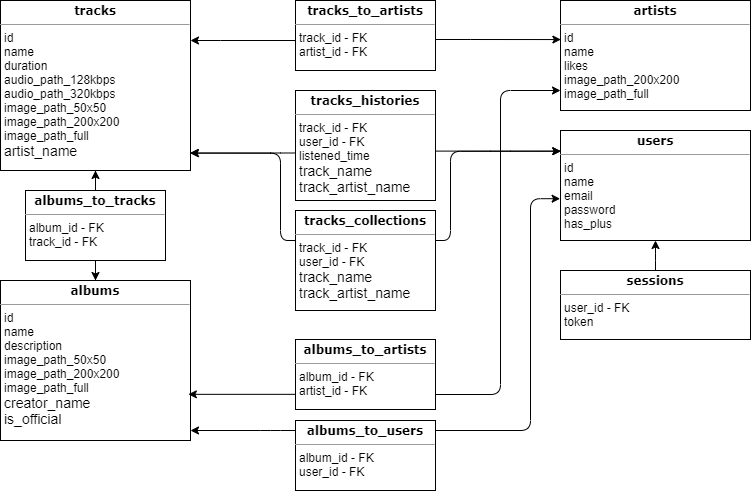

The diagram above was exported from draw.io. Its source (the exported page's mxGraphModel, read from the mxfile embedded in the PNG):
<mxGraphModel dx="1278" dy="575" grid="1" gridSize="10" guides="1" tooltips="1" connect="1" arrows="1" fold="1" page="1" pageScale="1" pageWidth="850" pageHeight="1100" background="none" math="0" shadow="0">
  <root>
    <mxCell id="0" />
    <mxCell id="1" parent="0" />
    <mxCell id="5d2195bd80daf111-18" value="&lt;p style=&quot;margin: 0px ; margin-top: 4px ; text-align: center&quot;&gt;&lt;b&gt;&lt;font face=&quot;Verdana&quot;&gt;tracks&lt;/font&gt;&lt;/b&gt;&lt;/p&gt;&lt;hr size=&quot;1&quot;&gt;&lt;p style=&quot;margin: 0px ; margin-left: 4px&quot;&gt;id&lt;/p&gt;&lt;p style=&quot;margin: 0px ; margin-left: 4px&quot;&gt;name&lt;/p&gt;&lt;p style=&quot;margin: 0px ; margin-left: 4px&quot;&gt;duration&lt;/p&gt;&lt;p style=&quot;margin: 0px ; margin-left: 4px&quot;&gt;audio_path_128kbps&lt;/p&gt;&lt;p style=&quot;margin: 0px ; margin-left: 4px&quot;&gt;audio_path_320kbps&lt;/p&gt;&lt;p style=&quot;margin: 0px ; margin-left: 4px&quot;&gt;image_path_50x50&lt;/p&gt;&lt;p style=&quot;margin: 0px ; margin-left: 4px&quot;&gt;image_path_200x200&lt;/p&gt;&lt;p style=&quot;margin: 0px ; margin-left: 4px&quot;&gt;image_path_full&lt;/p&gt;&lt;p style=&quot;margin: 0px ; margin-left: 4px&quot;&gt;&lt;font style=&quot;font-size: 14px&quot;&gt;artist_name&lt;/font&gt;&lt;/p&gt;" style="verticalAlign=top;align=left;overflow=fill;fontSize=12;fontFamily=Helvetica;html=1;shadow=0;comic=0;labelBackgroundColor=none;strokeWidth=1;rounded=0;" parent="1" vertex="1">
      <mxGeometry x="60" y="20" width="190" height="170" as="geometry" />
    </mxCell>
    <mxCell id="cpFBTAs6kI_SOLsvrT_k-1" value="&lt;p style=&quot;margin: 0px ; margin-top: 4px ; text-align: center&quot;&gt;&lt;b&gt;&lt;font face=&quot;Verdana&quot;&gt;artists&lt;/font&gt;&lt;/b&gt;&lt;/p&gt;&lt;hr size=&quot;1&quot;&gt;&lt;p style=&quot;margin: 0px ; margin-left: 4px&quot;&gt;id&lt;/p&gt;&lt;p style=&quot;margin: 0px ; margin-left: 4px&quot;&gt;name&lt;/p&gt;&lt;p style=&quot;margin: 0px ; margin-left: 4px&quot;&gt;likes&lt;/p&gt;&lt;p style=&quot;margin: 0px ; margin-left: 4px&quot;&gt;image_path_200x200&lt;/p&gt;&lt;p style=&quot;margin: 0px ; margin-left: 4px&quot;&gt;image_path_full&lt;/p&gt;" style="verticalAlign=top;align=left;overflow=fill;fontSize=12;fontFamily=Helvetica;html=1;shadow=0;comic=0;labelBackgroundColor=none;strokeWidth=1;rounded=0;" parent="1" vertex="1">
      <mxGeometry x="620" y="20" width="190" height="110" as="geometry" />
    </mxCell>
    <mxCell id="cpFBTAs6kI_SOLsvrT_k-3" value="&lt;p style=&quot;margin: 0px ; margin-top: 4px ; text-align: center&quot;&gt;&lt;b&gt;&lt;font face=&quot;Verdana&quot;&gt;users&lt;/font&gt;&lt;/b&gt;&lt;/p&gt;&lt;hr size=&quot;1&quot;&gt;&lt;p style=&quot;margin: 0px ; margin-left: 4px&quot;&gt;id&lt;/p&gt;&lt;p style=&quot;margin: 0px ; margin-left: 4px&quot;&gt;name&lt;/p&gt;&lt;p style=&quot;margin: 0px ; margin-left: 4px&quot;&gt;email&lt;/p&gt;&lt;p style=&quot;margin: 0px ; margin-left: 4px&quot;&gt;password&lt;/p&gt;&lt;p style=&quot;margin: 0px ; margin-left: 4px&quot;&gt;has_plus&lt;/p&gt;" style="verticalAlign=top;align=left;overflow=fill;fontSize=12;fontFamily=Helvetica;html=1;shadow=0;comic=0;labelBackgroundColor=none;strokeWidth=1;rounded=0;" parent="1" vertex="1">
      <mxGeometry x="620" y="150" width="190" height="110" as="geometry" />
    </mxCell>
    <mxCell id="4WesDJYoEPnTn1eyeg0w-3" value="" style="edgeStyle=orthogonalEdgeStyle;orthogonalLoop=1;jettySize=auto;html=1;fontSize=14;" parent="1" source="cpFBTAs6kI_SOLsvrT_k-4" target="cpFBTAs6kI_SOLsvrT_k-3" edge="1">
      <mxGeometry relative="1" as="geometry" />
    </mxCell>
    <mxCell id="cpFBTAs6kI_SOLsvrT_k-4" value="&lt;p style=&quot;margin: 0px ; margin-top: 4px ; text-align: center&quot;&gt;&lt;font face=&quot;Verdana&quot;&gt;&lt;b&gt;sessions&lt;/b&gt;&lt;/font&gt;&lt;/p&gt;&lt;hr size=&quot;1&quot;&gt;&lt;p style=&quot;margin: 0px ; margin-left: 4px&quot;&gt;user_id - FK&lt;/p&gt;&lt;p style=&quot;margin: 0px ; margin-left: 4px&quot;&gt;token&lt;/p&gt;" style="verticalAlign=top;align=left;overflow=fill;fontSize=12;fontFamily=Helvetica;html=1;shadow=0;comic=0;labelBackgroundColor=none;strokeWidth=1;rounded=0;" parent="1" vertex="1">
      <mxGeometry x="620" y="290" width="190" height="69" as="geometry" />
    </mxCell>
    <mxCell id="cpFBTAs6kI_SOLsvrT_k-10" value="&lt;p style=&quot;margin: 0px ; margin-top: 4px ; text-align: center&quot;&gt;&lt;b&gt;&lt;font face=&quot;Verdana&quot;&gt;albums&lt;/font&gt;&lt;/b&gt;&lt;/p&gt;&lt;hr size=&quot;1&quot;&gt;&lt;p style=&quot;margin: 0px ; margin-left: 4px&quot;&gt;id&lt;/p&gt;&lt;p style=&quot;margin: 0px ; margin-left: 4px&quot;&gt;name&lt;/p&gt;&lt;p style=&quot;margin: 0px ; margin-left: 4px&quot;&gt;description&lt;/p&gt;&lt;p style=&quot;margin: 0px ; margin-left: 4px&quot;&gt;image_path_50x50&lt;/p&gt;&lt;p style=&quot;margin: 0px ; margin-left: 4px&quot;&gt;image_path_200x200&lt;/p&gt;&lt;p style=&quot;margin: 0px ; margin-left: 4px&quot;&gt;image_path_full&lt;/p&gt;&lt;p style=&quot;margin: 0px ; margin-left: 4px&quot;&gt;&lt;span style=&quot;font-size: 14px&quot;&gt;creator_name&lt;/span&gt;&lt;br&gt;&lt;/p&gt;&lt;p style=&quot;margin: 0px ; margin-left: 4px&quot;&gt;&lt;span style=&quot;font-size: 14px&quot;&gt;is_official&lt;/span&gt;&lt;/p&gt;" style="verticalAlign=top;align=left;overflow=fill;fontSize=12;fontFamily=Helvetica;html=1;shadow=0;comic=0;labelBackgroundColor=none;strokeWidth=1;rounded=0;" parent="1" vertex="1">
      <mxGeometry x="60" y="300" width="190" height="160" as="geometry" />
    </mxCell>
    <mxCell id="cpFBTAs6kI_SOLsvrT_k-15" value="" style="edgeStyle=orthogonalEdgeStyle;orthogonalLoop=1;jettySize=auto;html=1;fontFamily=Verdana;fontSize=12;rounded=0;" parent="1" source="cpFBTAs6kI_SOLsvrT_k-12" target="cpFBTAs6kI_SOLsvrT_k-10" edge="1">
      <mxGeometry relative="1" as="geometry" />
    </mxCell>
    <mxCell id="cpFBTAs6kI_SOLsvrT_k-19" value="" style="edgeStyle=orthogonalEdgeStyle;orthogonalLoop=1;jettySize=auto;html=1;fontFamily=Verdana;fontSize=12;rounded=0;" parent="1" source="cpFBTAs6kI_SOLsvrT_k-12" target="5d2195bd80daf111-18" edge="1">
      <mxGeometry relative="1" as="geometry" />
    </mxCell>
    <mxCell id="cpFBTAs6kI_SOLsvrT_k-12" value="&lt;p style=&quot;margin: 0px ; margin-top: 4px ; text-align: center&quot;&gt;&lt;b&gt;&lt;font face=&quot;Verdana&quot;&gt;albums_to_tracks&lt;/font&gt;&lt;/b&gt;&lt;/p&gt;&lt;hr size=&quot;1&quot;&gt;&lt;p style=&quot;margin: 0px ; margin-left: 4px&quot;&gt;album_id - FK&lt;/p&gt;&lt;p style=&quot;margin: 0px ; margin-left: 4px&quot;&gt;track_id - FK&lt;/p&gt;" style="verticalAlign=top;align=left;overflow=fill;fontSize=12;fontFamily=Helvetica;html=1;shadow=0;comic=0;labelBackgroundColor=none;strokeWidth=1;rounded=0;" parent="1" vertex="1">
      <mxGeometry x="85" y="210" width="140" height="70" as="geometry" />
    </mxCell>
    <mxCell id="cpFBTAs6kI_SOLsvrT_k-17" style="edgeStyle=orthogonalEdgeStyle;orthogonalLoop=1;jettySize=auto;html=1;fontFamily=Verdana;fontSize=12;rounded=1;entryX=0.001;entryY=0.187;entryDx=0;entryDy=0;entryPerimeter=0;" parent="1" source="cpFBTAs6kI_SOLsvrT_k-13" target="cpFBTAs6kI_SOLsvrT_k-3" edge="1">
      <mxGeometry relative="1" as="geometry">
        <mxPoint x="618" y="200" as="targetPoint" />
        <Array as="points">
          <mxPoint x="560" y="171" />
        </Array>
      </mxGeometry>
    </mxCell>
    <mxCell id="cpFBTAs6kI_SOLsvrT_k-20" value="" style="edgeStyle=orthogonalEdgeStyle;orthogonalLoop=1;jettySize=auto;html=1;fontFamily=Verdana;fontSize=12;entryX=0.997;entryY=0.897;entryDx=0;entryDy=0;entryPerimeter=0;rounded=1;" parent="1" source="cpFBTAs6kI_SOLsvrT_k-13" target="5d2195bd80daf111-18" edge="1">
      <mxGeometry relative="1" as="geometry">
        <mxPoint x="270" y="170" as="targetPoint" />
        <Array as="points">
          <mxPoint x="340" y="172" />
        </Array>
      </mxGeometry>
    </mxCell>
    <mxCell id="cpFBTAs6kI_SOLsvrT_k-13" value="&lt;p style=&quot;margin: 0px ; margin-top: 4px ; text-align: center&quot;&gt;&lt;b&gt;&lt;font face=&quot;Verdana&quot;&gt;tracks_histories&lt;/font&gt;&lt;/b&gt;&lt;/p&gt;&lt;hr size=&quot;1&quot;&gt;&lt;p style=&quot;margin: 0px ; margin-left: 4px&quot;&gt;track_id - FK&lt;/p&gt;&lt;p style=&quot;margin: 0px ; margin-left: 4px&quot;&gt;user_id - FK&lt;/p&gt;&lt;p style=&quot;margin: 0px ; margin-left: 4px&quot;&gt;listened_time&lt;/p&gt;&lt;p style=&quot;margin: 0px 0px 0px 4px&quot;&gt;&lt;font style=&quot;font-size: 14px&quot;&gt;track_name&lt;/font&gt;&lt;/p&gt;&lt;p style=&quot;margin: 0px 0px 0px 4px&quot;&gt;&lt;font style=&quot;font-size: 14px&quot;&gt;track_artist_name&lt;/font&gt;&lt;/p&gt;" style="verticalAlign=top;align=left;overflow=fill;fontSize=12;fontFamily=Helvetica;html=1;shadow=0;comic=0;labelBackgroundColor=none;strokeWidth=1;rounded=0;" parent="1" vertex="1">
      <mxGeometry x="355" y="110" width="140" height="110" as="geometry" />
    </mxCell>
    <mxCell id="cpFBTAs6kI_SOLsvrT_k-25" style="edgeStyle=orthogonalEdgeStyle;orthogonalLoop=1;jettySize=auto;html=1;fontFamily=Verdana;fontSize=12;rounded=0;entryX=0.002;entryY=0.355;entryDx=0;entryDy=0;entryPerimeter=0;" parent="1" source="cpFBTAs6kI_SOLsvrT_k-24" target="cpFBTAs6kI_SOLsvrT_k-1" edge="1">
      <mxGeometry relative="1" as="geometry">
        <mxPoint x="620" y="55" as="targetPoint" />
        <Array as="points">
          <mxPoint x="530" y="59" />
          <mxPoint x="530" y="59" />
        </Array>
      </mxGeometry>
    </mxCell>
    <mxCell id="cpFBTAs6kI_SOLsvrT_k-27" value="" style="edgeStyle=orthogonalEdgeStyle;orthogonalLoop=1;jettySize=auto;html=1;fontFamily=Verdana;fontSize=12;rounded=0;" parent="1" source="cpFBTAs6kI_SOLsvrT_k-24" target="5d2195bd80daf111-18" edge="1">
      <mxGeometry relative="1" as="geometry">
        <Array as="points">
          <mxPoint x="280" y="60" />
          <mxPoint x="280" y="60" />
        </Array>
      </mxGeometry>
    </mxCell>
    <mxCell id="cpFBTAs6kI_SOLsvrT_k-24" value="&lt;p style=&quot;margin: 0px ; margin-top: 4px ; text-align: center&quot;&gt;&lt;b&gt;&lt;font face=&quot;Verdana&quot;&gt;tracks_to_artists&lt;/font&gt;&lt;/b&gt;&lt;/p&gt;&lt;hr size=&quot;1&quot;&gt;&lt;p style=&quot;margin: 0px ; margin-left: 4px&quot;&gt;track_id - FK&lt;/p&gt;&lt;p style=&quot;margin: 0px ; margin-left: 4px&quot;&gt;artist_id - FK&lt;/p&gt;" style="verticalAlign=top;align=left;overflow=fill;fontSize=12;fontFamily=Helvetica;html=1;shadow=0;comic=0;labelBackgroundColor=none;strokeWidth=1;rounded=0;" parent="1" vertex="1">
      <mxGeometry x="355" y="20" width="140" height="70" as="geometry" />
    </mxCell>
    <mxCell id="cpFBTAs6kI_SOLsvrT_k-31" value="" style="edgeStyle=orthogonalEdgeStyle;orthogonalLoop=1;jettySize=auto;html=1;fontFamily=Verdana;fontSize=12;rounded=0;" parent="1" source="cpFBTAs6kI_SOLsvrT_k-29" edge="1">
      <mxGeometry relative="1" as="geometry">
        <Array as="points">
          <mxPoint x="247.86" y="413.83" />
        </Array>
        <mxPoint x="247.86" y="413.83" as="targetPoint" />
      </mxGeometry>
    </mxCell>
    <mxCell id="cpFBTAs6kI_SOLsvrT_k-32" style="edgeStyle=orthogonalEdgeStyle;orthogonalLoop=1;jettySize=auto;html=1;fontFamily=Verdana;fontSize=12;rounded=1;" parent="1" source="cpFBTAs6kI_SOLsvrT_k-29" edge="1">
      <mxGeometry relative="1" as="geometry">
        <Array as="points">
          <mxPoint x="560" y="414" />
          <mxPoint x="560" y="110" />
        </Array>
        <mxPoint x="620" y="110" as="targetPoint" />
      </mxGeometry>
    </mxCell>
    <mxCell id="cpFBTAs6kI_SOLsvrT_k-29" value="&lt;p style=&quot;margin: 0px ; margin-top: 4px ; text-align: center&quot;&gt;&lt;b&gt;&lt;font face=&quot;Verdana&quot;&gt;albums_to_artists&lt;/font&gt;&lt;/b&gt;&lt;/p&gt;&lt;hr size=&quot;1&quot;&gt;&lt;p style=&quot;margin: 0px ; margin-left: 4px&quot;&gt;album_id - FK&lt;/p&gt;&lt;p style=&quot;margin: 0px ; margin-left: 4px&quot;&gt;artist_id - FK&lt;/p&gt;" style="verticalAlign=top;align=left;overflow=fill;fontSize=12;fontFamily=Helvetica;html=1;shadow=0;comic=0;labelBackgroundColor=none;strokeWidth=1;rounded=0;" parent="1" vertex="1">
      <mxGeometry x="355" y="359" width="140" height="70" as="geometry" />
    </mxCell>
    <mxCell id="4WesDJYoEPnTn1eyeg0w-5" style="edgeStyle=orthogonalEdgeStyle;orthogonalLoop=1;jettySize=auto;html=1;fontSize=14;spacing=2;rounded=1;endArrow=classic;endFill=1;entryX=0.002;entryY=0.189;entryDx=0;entryDy=0;entryPerimeter=0;" parent="1" source="4WesDJYoEPnTn1eyeg0w-4" target="cpFBTAs6kI_SOLsvrT_k-3" edge="1">
      <mxGeometry relative="1" as="geometry">
        <mxPoint x="620" y="170" as="targetPoint" />
        <Array as="points">
          <mxPoint x="510" y="260" />
          <mxPoint x="510" y="171" />
        </Array>
      </mxGeometry>
    </mxCell>
    <mxCell id="4WesDJYoEPnTn1eyeg0w-6" style="edgeStyle=orthogonalEdgeStyle;rounded=1;orthogonalLoop=1;jettySize=auto;html=1;entryX=1;entryY=0.898;entryDx=0;entryDy=0;entryPerimeter=0;fontSize=14;endArrow=classic;endFill=1;" parent="1" source="4WesDJYoEPnTn1eyeg0w-4" target="5d2195bd80daf111-18" edge="1">
      <mxGeometry relative="1" as="geometry">
        <Array as="points">
          <mxPoint x="340" y="260" />
          <mxPoint x="340" y="173" />
        </Array>
      </mxGeometry>
    </mxCell>
    <mxCell id="4WesDJYoEPnTn1eyeg0w-4" value="&lt;p style=&quot;margin: 0px ; margin-top: 4px ; text-align: center&quot;&gt;&lt;b&gt;&lt;font face=&quot;Verdana&quot;&gt;tracks_collections&lt;/font&gt;&lt;/b&gt;&lt;/p&gt;&lt;hr size=&quot;1&quot;&gt;&lt;p style=&quot;margin: 0px ; margin-left: 4px&quot;&gt;track_id - FK&lt;/p&gt;&lt;p style=&quot;margin: 0px ; margin-left: 4px&quot;&gt;user_id - FK&lt;/p&gt;&lt;p style=&quot;margin: 0px ; margin-left: 4px&quot;&gt;&lt;font style=&quot;font-size: 14px&quot;&gt;track_name&lt;/font&gt;&lt;/p&gt;&lt;p style=&quot;margin: 0px ; margin-left: 4px&quot;&gt;&lt;font style=&quot;font-size: 14px&quot;&gt;track_artist_name&lt;/font&gt;&lt;/p&gt;" style="verticalAlign=top;align=left;overflow=fill;fontSize=12;fontFamily=Helvetica;html=1;shadow=0;comic=0;labelBackgroundColor=none;strokeWidth=1;rounded=0;" parent="1" vertex="1">
      <mxGeometry x="355" y="230" width="140" height="100" as="geometry" />
    </mxCell>
    <mxCell id="D3zPmagVTvK_hAWhyzbv-6" value="" style="edgeStyle=orthogonalEdgeStyle;rounded=1;orthogonalLoop=1;jettySize=auto;html=1;fontSize=14;endArrow=classic;endFill=1;" edge="1" parent="1" source="D3zPmagVTvK_hAWhyzbv-5" target="cpFBTAs6kI_SOLsvrT_k-10">
      <mxGeometry relative="1" as="geometry">
        <Array as="points">
          <mxPoint x="330" y="450" />
          <mxPoint x="330" y="450" />
        </Array>
      </mxGeometry>
    </mxCell>
    <mxCell id="D3zPmagVTvK_hAWhyzbv-8" style="edgeStyle=orthogonalEdgeStyle;rounded=1;orthogonalLoop=1;jettySize=auto;html=1;entryX=-0.002;entryY=0.62;entryDx=0;entryDy=0;entryPerimeter=0;fontSize=14;endArrow=classic;endFill=1;" edge="1" parent="1" source="D3zPmagVTvK_hAWhyzbv-5" target="cpFBTAs6kI_SOLsvrT_k-3">
      <mxGeometry relative="1" as="geometry">
        <Array as="points">
          <mxPoint x="590" y="450" />
          <mxPoint x="590" y="218" />
        </Array>
      </mxGeometry>
    </mxCell>
    <mxCell id="D3zPmagVTvK_hAWhyzbv-5" value="&lt;p style=&quot;margin: 0px ; margin-top: 4px ; text-align: center&quot;&gt;&lt;b&gt;&lt;font face=&quot;Verdana&quot;&gt;albums_to_users&lt;/font&gt;&lt;/b&gt;&lt;/p&gt;&lt;hr size=&quot;1&quot;&gt;&lt;p style=&quot;margin: 0px ; margin-left: 4px&quot;&gt;album_id - FK&lt;/p&gt;&lt;p style=&quot;margin: 0px ; margin-left: 4px&quot;&gt;user_id - FK&lt;/p&gt;" style="verticalAlign=top;align=left;overflow=fill;fontSize=12;fontFamily=Helvetica;html=1;shadow=0;comic=0;labelBackgroundColor=none;strokeWidth=1;rounded=0;" vertex="1" parent="1">
      <mxGeometry x="355" y="440" width="140" height="70" as="geometry" />
    </mxCell>
  </root>
</mxGraphModel>